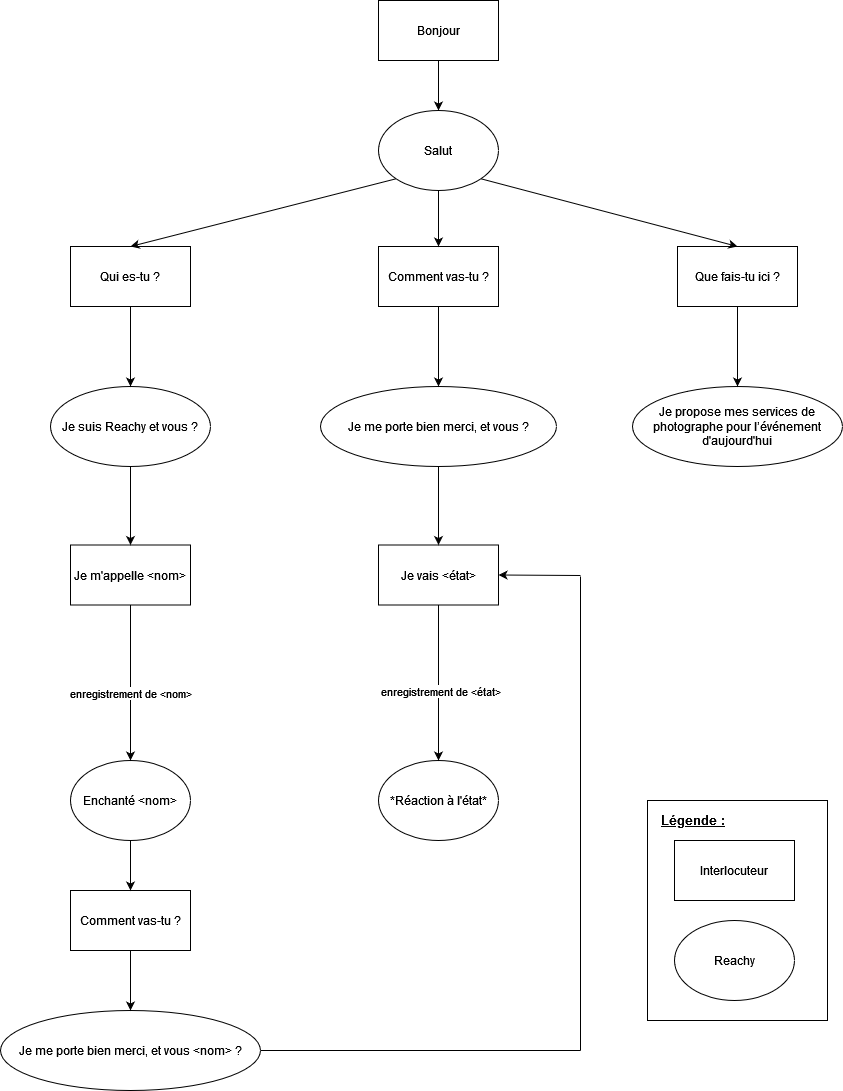

The diagram above was exported from draw.io. Its source (the exported page's mxGraphModel, read from the mxfile embedded in the PNG):
<mxGraphModel dx="1422" dy="791" grid="1" gridSize="10" guides="1" tooltips="1" connect="1" arrows="1" fold="1" page="1" pageScale="1" pageWidth="827" pageHeight="1169" math="0" shadow="0">
  <root>
    <mxCell id="0" />
    <mxCell id="1" parent="0" />
    <mxCell id="HDagNstBjV9Tb9TUKIBK-1" value="Bonjour" style="rounded=0;whiteSpace=wrap;html=1;" parent="1" vertex="1">
      <mxGeometry x="458" y="40" width="120" height="60" as="geometry" />
    </mxCell>
    <mxCell id="HDagNstBjV9Tb9TUKIBK-3" value="Qui es-tu ? " style="rounded=0;whiteSpace=wrap;html=1;" parent="1" vertex="1">
      <mxGeometry x="150" y="286" width="120" height="60" as="geometry" />
    </mxCell>
    <mxCell id="HDagNstBjV9Tb9TUKIBK-4" value="Comment vas-tu ?" style="rounded=0;whiteSpace=wrap;html=1;" parent="1" vertex="1">
      <mxGeometry x="458" y="286" width="120" height="60" as="geometry" />
    </mxCell>
    <mxCell id="HDagNstBjV9Tb9TUKIBK-5" value="Que fais-tu ici ?" style="rounded=0;whiteSpace=wrap;html=1;" parent="1" vertex="1">
      <mxGeometry x="757" y="286" width="120" height="60" as="geometry" />
    </mxCell>
    <mxCell id="HDagNstBjV9Tb9TUKIBK-6" value="" style="endArrow=classic;html=1;rounded=0;exitX=0.5;exitY=1;exitDx=0;exitDy=0;entryX=0.5;entryY=0;entryDx=0;entryDy=0;" parent="1" source="HDagNstBjV9Tb9TUKIBK-1" target="HDagNstBjV9Tb9TUKIBK-11" edge="1">
      <mxGeometry width="50" height="50" relative="1" as="geometry">
        <mxPoint x="390" y="430" as="sourcePoint" />
        <mxPoint x="440" y="380" as="targetPoint" />
      </mxGeometry>
    </mxCell>
    <mxCell id="HDagNstBjV9Tb9TUKIBK-7" value="" style="endArrow=classic;html=1;rounded=0;exitX=0;exitY=1;exitDx=0;exitDy=0;entryX=0.5;entryY=0;entryDx=0;entryDy=0;" parent="1" source="HDagNstBjV9Tb9TUKIBK-11" target="HDagNstBjV9Tb9TUKIBK-3" edge="1">
      <mxGeometry width="50" height="50" relative="1" as="geometry">
        <mxPoint x="390" y="430" as="sourcePoint" />
        <mxPoint x="440" y="380" as="targetPoint" />
      </mxGeometry>
    </mxCell>
    <mxCell id="HDagNstBjV9Tb9TUKIBK-8" value="" style="endArrow=classic;html=1;rounded=0;exitX=0.5;exitY=1;exitDx=0;exitDy=0;entryX=0.5;entryY=0;entryDx=0;entryDy=0;" parent="1" source="HDagNstBjV9Tb9TUKIBK-11" target="HDagNstBjV9Tb9TUKIBK-4" edge="1">
      <mxGeometry width="50" height="50" relative="1" as="geometry">
        <mxPoint x="395.71572875253787" y="248.28427124746213" as="sourcePoint" />
        <mxPoint x="180" y="340" as="targetPoint" />
      </mxGeometry>
    </mxCell>
    <mxCell id="HDagNstBjV9Tb9TUKIBK-9" value="" style="endArrow=classic;html=1;rounded=0;exitX=1;exitY=1;exitDx=0;exitDy=0;entryX=0.5;entryY=0;entryDx=0;entryDy=0;" parent="1" source="HDagNstBjV9Tb9TUKIBK-11" target="HDagNstBjV9Tb9TUKIBK-5" edge="1">
      <mxGeometry width="50" height="50" relative="1" as="geometry">
        <mxPoint x="424" y="260" as="sourcePoint" />
        <mxPoint x="424" y="340" as="targetPoint" />
      </mxGeometry>
    </mxCell>
    <mxCell id="HDagNstBjV9Tb9TUKIBK-11" value="Salut" style="ellipse;whiteSpace=wrap;html=1;" parent="1" vertex="1">
      <mxGeometry x="458" y="150" width="120" height="80" as="geometry" />
    </mxCell>
    <mxCell id="HDagNstBjV9Tb9TUKIBK-13" value="Je suis Reachy et vous ?" style="ellipse;whiteSpace=wrap;html=1;" parent="1" vertex="1">
      <mxGeometry x="130" y="426" width="160" height="80" as="geometry" />
    </mxCell>
    <mxCell id="HDagNstBjV9Tb9TUKIBK-14" value="Je me porte bien merci, et vous ?" style="ellipse;whiteSpace=wrap;html=1;" parent="1" vertex="1">
      <mxGeometry x="400" y="426" width="236" height="80" as="geometry" />
    </mxCell>
    <mxCell id="HDagNstBjV9Tb9TUKIBK-15" value="Je propose mes services de photographe pour l’événement d'aujourd'hui" style="ellipse;whiteSpace=wrap;html=1;" parent="1" vertex="1">
      <mxGeometry x="712" y="426" width="210" height="80" as="geometry" />
    </mxCell>
    <mxCell id="HDagNstBjV9Tb9TUKIBK-16" value="" style="endArrow=classic;html=1;rounded=0;exitX=0.5;exitY=1;exitDx=0;exitDy=0;entryX=0.5;entryY=0;entryDx=0;entryDy=0;" parent="1" source="HDagNstBjV9Tb9TUKIBK-3" target="HDagNstBjV9Tb9TUKIBK-13" edge="1">
      <mxGeometry width="50" height="50" relative="1" as="geometry">
        <mxPoint x="390" y="386" as="sourcePoint" />
        <mxPoint x="440" y="336" as="targetPoint" />
      </mxGeometry>
    </mxCell>
    <mxCell id="HDagNstBjV9Tb9TUKIBK-17" value="" style="endArrow=classic;html=1;rounded=0;exitX=0.5;exitY=1;exitDx=0;exitDy=0;" parent="1" source="HDagNstBjV9Tb9TUKIBK-4" target="HDagNstBjV9Tb9TUKIBK-14" edge="1">
      <mxGeometry width="50" height="50" relative="1" as="geometry">
        <mxPoint x="220" y="356" as="sourcePoint" />
        <mxPoint x="220" y="436" as="targetPoint" />
      </mxGeometry>
    </mxCell>
    <mxCell id="HDagNstBjV9Tb9TUKIBK-18" value="" style="endArrow=classic;html=1;rounded=0;exitX=0.5;exitY=1;exitDx=0;exitDy=0;entryX=0.5;entryY=0;entryDx=0;entryDy=0;" parent="1" source="HDagNstBjV9Tb9TUKIBK-5" target="HDagNstBjV9Tb9TUKIBK-15" edge="1">
      <mxGeometry width="50" height="50" relative="1" as="geometry">
        <mxPoint x="424" y="356" as="sourcePoint" />
        <mxPoint x="424" y="436" as="targetPoint" />
      </mxGeometry>
    </mxCell>
    <mxCell id="HDagNstBjV9Tb9TUKIBK-19" value="Je m'appelle &amp;lt;nom&amp;gt;" style="rounded=0;whiteSpace=wrap;html=1;" parent="1" vertex="1">
      <mxGeometry x="150" y="584.5" width="120" height="60" as="geometry" />
    </mxCell>
    <mxCell id="HDagNstBjV9Tb9TUKIBK-20" value="Je vais &amp;lt;état&amp;gt;" style="rounded=0;whiteSpace=wrap;html=1;" parent="1" vertex="1">
      <mxGeometry x="458" y="584.5" width="120" height="60" as="geometry" />
    </mxCell>
    <mxCell id="HDagNstBjV9Tb9TUKIBK-21" value="" style="endArrow=classic;html=1;rounded=0;exitX=0.5;exitY=1;exitDx=0;exitDy=0;" parent="1" source="HDagNstBjV9Tb9TUKIBK-13" target="HDagNstBjV9Tb9TUKIBK-19" edge="1">
      <mxGeometry width="50" height="50" relative="1" as="geometry">
        <mxPoint x="390" y="760" as="sourcePoint" />
        <mxPoint x="440" y="710" as="targetPoint" />
      </mxGeometry>
    </mxCell>
    <mxCell id="HDagNstBjV9Tb9TUKIBK-22" value="" style="endArrow=classic;html=1;rounded=0;exitX=0.5;exitY=1;exitDx=0;exitDy=0;entryX=0.5;entryY=0;entryDx=0;entryDy=0;" parent="1" source="HDagNstBjV9Tb9TUKIBK-14" target="HDagNstBjV9Tb9TUKIBK-20" edge="1">
      <mxGeometry width="50" height="50" relative="1" as="geometry">
        <mxPoint x="390" y="760" as="sourcePoint" />
        <mxPoint x="440" y="710" as="targetPoint" />
      </mxGeometry>
    </mxCell>
    <mxCell id="HDagNstBjV9Tb9TUKIBK-24" value="*Réaction à l'état*" style="ellipse;whiteSpace=wrap;html=1;" parent="1" vertex="1">
      <mxGeometry x="458" y="800" width="120" height="80" as="geometry" />
    </mxCell>
    <mxCell id="HDagNstBjV9Tb9TUKIBK-25" value="" style="endArrow=classic;html=1;rounded=0;exitX=0.5;exitY=1;exitDx=0;exitDy=0;entryX=0.5;entryY=0;entryDx=0;entryDy=0;" parent="1" source="HDagNstBjV9Tb9TUKIBK-20" target="HDagNstBjV9Tb9TUKIBK-24" edge="1">
      <mxGeometry width="50" height="50" relative="1" as="geometry">
        <mxPoint x="240" y="790" as="sourcePoint" />
        <mxPoint x="290" y="740" as="targetPoint" />
      </mxGeometry>
    </mxCell>
    <mxCell id="HDagNstBjV9Tb9TUKIBK-26" value="enregistrement de &amp;lt;état&amp;gt;" style="edgeLabel;html=1;align=center;verticalAlign=middle;resizable=0;points=[];" parent="HDagNstBjV9Tb9TUKIBK-25" vertex="1" connectable="0">
      <mxGeometry x="0.2672" y="-1" relative="1" as="geometry">
        <mxPoint x="2" y="-13" as="offset" />
      </mxGeometry>
    </mxCell>
    <mxCell id="HDagNstBjV9Tb9TUKIBK-27" value="Enchanté &amp;lt;nom&amp;gt;" style="ellipse;whiteSpace=wrap;html=1;" parent="1" vertex="1">
      <mxGeometry x="150" y="800" width="120" height="80" as="geometry" />
    </mxCell>
    <mxCell id="HDagNstBjV9Tb9TUKIBK-28" value="" style="endArrow=classic;html=1;rounded=0;exitX=0.5;exitY=1;exitDx=0;exitDy=0;entryX=0.5;entryY=0;entryDx=0;entryDy=0;" parent="1" source="HDagNstBjV9Tb9TUKIBK-19" target="HDagNstBjV9Tb9TUKIBK-27" edge="1">
      <mxGeometry width="50" height="50" relative="1" as="geometry">
        <mxPoint x="240" y="700" as="sourcePoint" />
        <mxPoint x="290" y="650" as="targetPoint" />
      </mxGeometry>
    </mxCell>
    <mxCell id="HDagNstBjV9Tb9TUKIBK-29" value="enregistrement de &amp;lt;nom&amp;gt;" style="edgeLabel;html=1;align=center;verticalAlign=middle;resizable=0;points=[];" parent="HDagNstBjV9Tb9TUKIBK-28" vertex="1" connectable="0">
      <mxGeometry x="0.3698" y="5" relative="1" as="geometry">
        <mxPoint x="-6" y="-19" as="offset" />
      </mxGeometry>
    </mxCell>
    <mxCell id="HDagNstBjV9Tb9TUKIBK-30" value="Comment vas-tu ?" style="rounded=0;whiteSpace=wrap;html=1;" parent="1" vertex="1">
      <mxGeometry x="150" y="930" width="120" height="60" as="geometry" />
    </mxCell>
    <mxCell id="HDagNstBjV9Tb9TUKIBK-31" value="Je me porte bien merci, et vous &amp;lt;nom&amp;gt; ?" style="ellipse;whiteSpace=wrap;html=1;" parent="1" vertex="1">
      <mxGeometry x="80" y="1050" width="260" height="80" as="geometry" />
    </mxCell>
    <mxCell id="HDagNstBjV9Tb9TUKIBK-32" value="" style="endArrow=classic;html=1;rounded=0;exitX=0.5;exitY=1;exitDx=0;exitDy=0;entryX=0.5;entryY=0;entryDx=0;entryDy=0;" parent="1" source="HDagNstBjV9Tb9TUKIBK-27" target="HDagNstBjV9Tb9TUKIBK-30" edge="1">
      <mxGeometry width="50" height="50" relative="1" as="geometry">
        <mxPoint x="240" y="910" as="sourcePoint" />
        <mxPoint x="290" y="860" as="targetPoint" />
      </mxGeometry>
    </mxCell>
    <mxCell id="HDagNstBjV9Tb9TUKIBK-33" value="" style="endArrow=classic;html=1;rounded=0;exitX=0.5;exitY=1;exitDx=0;exitDy=0;entryX=0.5;entryY=0;entryDx=0;entryDy=0;" parent="1" source="HDagNstBjV9Tb9TUKIBK-30" target="HDagNstBjV9Tb9TUKIBK-31" edge="1">
      <mxGeometry width="50" height="50" relative="1" as="geometry">
        <mxPoint x="240" y="910" as="sourcePoint" />
        <mxPoint x="290" y="860" as="targetPoint" />
      </mxGeometry>
    </mxCell>
    <mxCell id="HDagNstBjV9Tb9TUKIBK-34" value="" style="endArrow=none;html=1;rounded=0;entryX=1;entryY=0.5;entryDx=0;entryDy=0;" parent="1" target="HDagNstBjV9Tb9TUKIBK-31" edge="1">
      <mxGeometry width="50" height="50" relative="1" as="geometry">
        <mxPoint x="660" y="1090" as="sourcePoint" />
        <mxPoint x="290" y="890" as="targetPoint" />
      </mxGeometry>
    </mxCell>
    <mxCell id="HDagNstBjV9Tb9TUKIBK-35" value="" style="endArrow=none;html=1;rounded=0;" parent="1" edge="1">
      <mxGeometry width="50" height="50" relative="1" as="geometry">
        <mxPoint x="660" y="616" as="sourcePoint" />
        <mxPoint x="660" y="1090" as="targetPoint" />
      </mxGeometry>
    </mxCell>
    <mxCell id="HDagNstBjV9Tb9TUKIBK-36" value="" style="endArrow=classic;html=1;rounded=0;entryX=1;entryY=0.5;entryDx=0;entryDy=0;" parent="1" target="HDagNstBjV9Tb9TUKIBK-20" edge="1">
      <mxGeometry width="50" height="50" relative="1" as="geometry">
        <mxPoint x="660" y="615" as="sourcePoint" />
        <mxPoint x="290" y="770" as="targetPoint" />
      </mxGeometry>
    </mxCell>
    <mxCell id="IWbk0wwi4z5U9Zgt95ZK-1" value="" style="rounded=0;whiteSpace=wrap;html=1;labelBackgroundColor=#FFFFFF;fontSize=13;fontColor=#000000;fillColor=none;" parent="1" vertex="1">
      <mxGeometry x="727" y="840" width="180" height="220" as="geometry" />
    </mxCell>
    <mxCell id="IWbk0wwi4z5U9Zgt95ZK-4" value="&lt;font style=&quot;font-size: 13px&quot;&gt;&lt;b&gt;&lt;font style=&quot;font-size: 13px&quot; color=&quot;#000000&quot;&gt;&lt;u&gt;Légende : &lt;/u&gt;&lt;/font&gt;&lt;/b&gt;&lt;/font&gt;" style="text;html=1;resizable=0;autosize=1;align=center;verticalAlign=middle;points=[];fillColor=none;strokeColor=none;rounded=0;labelBackgroundColor=#FFFFFF;fontColor=#FF0000;" parent="1" vertex="1">
      <mxGeometry x="732" y="850" width="80" height="20" as="geometry" />
    </mxCell>
    <mxCell id="IWbk0wwi4z5U9Zgt95ZK-5" value="Reachy" style="ellipse;whiteSpace=wrap;html=1;" parent="1" vertex="1">
      <mxGeometry x="754" y="960" width="120" height="80" as="geometry" />
    </mxCell>
    <mxCell id="IWbk0wwi4z5U9Zgt95ZK-6" value="Interlocuteur" style="rounded=0;whiteSpace=wrap;html=1;" parent="1" vertex="1">
      <mxGeometry x="754" y="880" width="120" height="60" as="geometry" />
    </mxCell>
  </root>
</mxGraphModel>